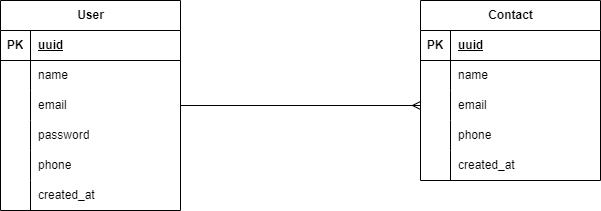

The diagram above was exported from draw.io. Its source (the exported page's mxGraphModel, read from the mxfile embedded in the PNG):
<mxGraphModel dx="880" dy="433" grid="0" gridSize="10" guides="1" tooltips="1" connect="1" arrows="1" fold="1" page="0" pageScale="1" pageWidth="827" pageHeight="1169" background="#FFFFFF" math="0" shadow="0">
  <root>
    <mxCell id="0" />
    <mxCell id="1" parent="0" />
    <mxCell id="3fXXgnmyq9zXFaDzPUaK-1" value="User" style="shape=table;startSize=30;container=1;collapsible=1;childLayout=tableLayout;fixedRows=1;rowLines=0;fontStyle=1;align=center;resizeLast=1;html=1;" parent="1" vertex="1">
      <mxGeometry x="120" y="120" width="180" height="210" as="geometry" />
    </mxCell>
    <mxCell id="3fXXgnmyq9zXFaDzPUaK-2" value="" style="shape=tableRow;horizontal=0;startSize=0;swimlaneHead=0;swimlaneBody=0;fillColor=none;collapsible=0;dropTarget=0;points=[[0,0.5],[1,0.5]];portConstraint=eastwest;top=0;left=0;right=0;bottom=1;" parent="3fXXgnmyq9zXFaDzPUaK-1" vertex="1">
      <mxGeometry y="30" width="180" height="30" as="geometry" />
    </mxCell>
    <mxCell id="3fXXgnmyq9zXFaDzPUaK-3" value="PK" style="shape=partialRectangle;connectable=0;fillColor=none;top=0;left=0;bottom=0;right=0;fontStyle=1;overflow=hidden;whiteSpace=wrap;html=1;" parent="3fXXgnmyq9zXFaDzPUaK-2" vertex="1">
      <mxGeometry width="30" height="30" as="geometry">
        <mxRectangle width="30" height="30" as="alternateBounds" />
      </mxGeometry>
    </mxCell>
    <mxCell id="3fXXgnmyq9zXFaDzPUaK-4" value="uuid" style="shape=partialRectangle;connectable=0;fillColor=none;top=0;left=0;bottom=0;right=0;align=left;spacingLeft=6;fontStyle=5;overflow=hidden;whiteSpace=wrap;html=1;" parent="3fXXgnmyq9zXFaDzPUaK-2" vertex="1">
      <mxGeometry x="30" width="150" height="30" as="geometry">
        <mxRectangle width="150" height="30" as="alternateBounds" />
      </mxGeometry>
    </mxCell>
    <mxCell id="3fXXgnmyq9zXFaDzPUaK-5" value="" style="shape=tableRow;horizontal=0;startSize=0;swimlaneHead=0;swimlaneBody=0;fillColor=none;collapsible=0;dropTarget=0;points=[[0,0.5],[1,0.5]];portConstraint=eastwest;top=0;left=0;right=0;bottom=0;" parent="3fXXgnmyq9zXFaDzPUaK-1" vertex="1">
      <mxGeometry y="60" width="180" height="30" as="geometry" />
    </mxCell>
    <mxCell id="3fXXgnmyq9zXFaDzPUaK-6" value="" style="shape=partialRectangle;connectable=0;fillColor=none;top=0;left=0;bottom=0;right=0;editable=1;overflow=hidden;whiteSpace=wrap;html=1;" parent="3fXXgnmyq9zXFaDzPUaK-5" vertex="1">
      <mxGeometry width="30" height="30" as="geometry">
        <mxRectangle width="30" height="30" as="alternateBounds" />
      </mxGeometry>
    </mxCell>
    <mxCell id="3fXXgnmyq9zXFaDzPUaK-7" value="name" style="shape=partialRectangle;connectable=0;fillColor=none;top=0;left=0;bottom=0;right=0;align=left;spacingLeft=6;overflow=hidden;whiteSpace=wrap;html=1;" parent="3fXXgnmyq9zXFaDzPUaK-5" vertex="1">
      <mxGeometry x="30" width="150" height="30" as="geometry">
        <mxRectangle width="150" height="30" as="alternateBounds" />
      </mxGeometry>
    </mxCell>
    <mxCell id="3fXXgnmyq9zXFaDzPUaK-8" value="" style="shape=tableRow;horizontal=0;startSize=0;swimlaneHead=0;swimlaneBody=0;fillColor=none;collapsible=0;dropTarget=0;points=[[0,0.5],[1,0.5]];portConstraint=eastwest;top=0;left=0;right=0;bottom=0;" parent="3fXXgnmyq9zXFaDzPUaK-1" vertex="1">
      <mxGeometry y="90" width="180" height="30" as="geometry" />
    </mxCell>
    <mxCell id="3fXXgnmyq9zXFaDzPUaK-9" value="" style="shape=partialRectangle;connectable=0;fillColor=none;top=0;left=0;bottom=0;right=0;editable=1;overflow=hidden;whiteSpace=wrap;html=1;" parent="3fXXgnmyq9zXFaDzPUaK-8" vertex="1">
      <mxGeometry width="30" height="30" as="geometry">
        <mxRectangle width="30" height="30" as="alternateBounds" />
      </mxGeometry>
    </mxCell>
    <mxCell id="3fXXgnmyq9zXFaDzPUaK-10" value="email" style="shape=partialRectangle;connectable=0;fillColor=none;top=0;left=0;bottom=0;right=0;align=left;spacingLeft=6;overflow=hidden;whiteSpace=wrap;html=1;" parent="3fXXgnmyq9zXFaDzPUaK-8" vertex="1">
      <mxGeometry x="30" width="150" height="30" as="geometry">
        <mxRectangle width="150" height="30" as="alternateBounds" />
      </mxGeometry>
    </mxCell>
    <mxCell id="3fXXgnmyq9zXFaDzPUaK-11" value="" style="shape=tableRow;horizontal=0;startSize=0;swimlaneHead=0;swimlaneBody=0;fillColor=none;collapsible=0;dropTarget=0;points=[[0,0.5],[1,0.5]];portConstraint=eastwest;top=0;left=0;right=0;bottom=0;" parent="3fXXgnmyq9zXFaDzPUaK-1" vertex="1">
      <mxGeometry y="120" width="180" height="30" as="geometry" />
    </mxCell>
    <mxCell id="3fXXgnmyq9zXFaDzPUaK-12" value="" style="shape=partialRectangle;connectable=0;fillColor=none;top=0;left=0;bottom=0;right=0;editable=1;overflow=hidden;whiteSpace=wrap;html=1;" parent="3fXXgnmyq9zXFaDzPUaK-11" vertex="1">
      <mxGeometry width="30" height="30" as="geometry">
        <mxRectangle width="30" height="30" as="alternateBounds" />
      </mxGeometry>
    </mxCell>
    <mxCell id="3fXXgnmyq9zXFaDzPUaK-13" value="password" style="shape=partialRectangle;connectable=0;fillColor=none;top=0;left=0;bottom=0;right=0;align=left;spacingLeft=6;overflow=hidden;whiteSpace=wrap;html=1;" parent="3fXXgnmyq9zXFaDzPUaK-11" vertex="1">
      <mxGeometry x="30" width="150" height="30" as="geometry">
        <mxRectangle width="150" height="30" as="alternateBounds" />
      </mxGeometry>
    </mxCell>
    <mxCell id="3fXXgnmyq9zXFaDzPUaK-14" value="" style="shape=tableRow;horizontal=0;startSize=0;swimlaneHead=0;swimlaneBody=0;fillColor=none;collapsible=0;dropTarget=0;points=[[0,0.5],[1,0.5]];portConstraint=eastwest;top=0;left=0;right=0;bottom=0;" parent="3fXXgnmyq9zXFaDzPUaK-1" vertex="1">
      <mxGeometry y="150" width="180" height="30" as="geometry" />
    </mxCell>
    <mxCell id="3fXXgnmyq9zXFaDzPUaK-15" value="" style="shape=partialRectangle;connectable=0;fillColor=none;top=0;left=0;bottom=0;right=0;editable=1;overflow=hidden;whiteSpace=wrap;html=1;" parent="3fXXgnmyq9zXFaDzPUaK-14" vertex="1">
      <mxGeometry width="30" height="30" as="geometry">
        <mxRectangle width="30" height="30" as="alternateBounds" />
      </mxGeometry>
    </mxCell>
    <mxCell id="3fXXgnmyq9zXFaDzPUaK-16" value="phone" style="shape=partialRectangle;connectable=0;fillColor=none;top=0;left=0;bottom=0;right=0;align=left;spacingLeft=6;overflow=hidden;whiteSpace=wrap;html=1;" parent="3fXXgnmyq9zXFaDzPUaK-14" vertex="1">
      <mxGeometry x="30" width="150" height="30" as="geometry">
        <mxRectangle width="150" height="30" as="alternateBounds" />
      </mxGeometry>
    </mxCell>
    <mxCell id="3fXXgnmyq9zXFaDzPUaK-17" value="" style="shape=tableRow;horizontal=0;startSize=0;swimlaneHead=0;swimlaneBody=0;fillColor=none;collapsible=0;dropTarget=0;points=[[0,0.5],[1,0.5]];portConstraint=eastwest;top=0;left=0;right=0;bottom=0;" parent="3fXXgnmyq9zXFaDzPUaK-1" vertex="1">
      <mxGeometry y="180" width="180" height="30" as="geometry" />
    </mxCell>
    <mxCell id="3fXXgnmyq9zXFaDzPUaK-18" value="" style="shape=partialRectangle;connectable=0;fillColor=none;top=0;left=0;bottom=0;right=0;editable=1;overflow=hidden;whiteSpace=wrap;html=1;" parent="3fXXgnmyq9zXFaDzPUaK-17" vertex="1">
      <mxGeometry width="30" height="30" as="geometry">
        <mxRectangle width="30" height="30" as="alternateBounds" />
      </mxGeometry>
    </mxCell>
    <mxCell id="3fXXgnmyq9zXFaDzPUaK-19" value="created_at" style="shape=partialRectangle;connectable=0;fillColor=none;top=0;left=0;bottom=0;right=0;align=left;spacingLeft=6;overflow=hidden;whiteSpace=wrap;html=1;" parent="3fXXgnmyq9zXFaDzPUaK-17" vertex="1">
      <mxGeometry x="30" width="150" height="30" as="geometry">
        <mxRectangle width="150" height="30" as="alternateBounds" />
      </mxGeometry>
    </mxCell>
    <mxCell id="3fXXgnmyq9zXFaDzPUaK-20" value="Contact" style="shape=table;startSize=30;container=1;collapsible=1;childLayout=tableLayout;fixedRows=1;rowLines=0;fontStyle=1;align=center;resizeLast=1;html=1;" parent="1" vertex="1">
      <mxGeometry x="540" y="120" width="180" height="180" as="geometry" />
    </mxCell>
    <mxCell id="3fXXgnmyq9zXFaDzPUaK-21" value="" style="shape=tableRow;horizontal=0;startSize=0;swimlaneHead=0;swimlaneBody=0;fillColor=none;collapsible=0;dropTarget=0;points=[[0,0.5],[1,0.5]];portConstraint=eastwest;top=0;left=0;right=0;bottom=1;" parent="3fXXgnmyq9zXFaDzPUaK-20" vertex="1">
      <mxGeometry y="30" width="180" height="30" as="geometry" />
    </mxCell>
    <mxCell id="3fXXgnmyq9zXFaDzPUaK-22" value="PK" style="shape=partialRectangle;connectable=0;fillColor=none;top=0;left=0;bottom=0;right=0;fontStyle=1;overflow=hidden;whiteSpace=wrap;html=1;" parent="3fXXgnmyq9zXFaDzPUaK-21" vertex="1">
      <mxGeometry width="30" height="30" as="geometry">
        <mxRectangle width="30" height="30" as="alternateBounds" />
      </mxGeometry>
    </mxCell>
    <mxCell id="3fXXgnmyq9zXFaDzPUaK-23" value="uuid" style="shape=partialRectangle;connectable=0;fillColor=none;top=0;left=0;bottom=0;right=0;align=left;spacingLeft=6;fontStyle=5;overflow=hidden;whiteSpace=wrap;html=1;" parent="3fXXgnmyq9zXFaDzPUaK-21" vertex="1">
      <mxGeometry x="30" width="150" height="30" as="geometry">
        <mxRectangle width="150" height="30" as="alternateBounds" />
      </mxGeometry>
    </mxCell>
    <mxCell id="3fXXgnmyq9zXFaDzPUaK-24" value="" style="shape=tableRow;horizontal=0;startSize=0;swimlaneHead=0;swimlaneBody=0;fillColor=none;collapsible=0;dropTarget=0;points=[[0,0.5],[1,0.5]];portConstraint=eastwest;top=0;left=0;right=0;bottom=0;" parent="3fXXgnmyq9zXFaDzPUaK-20" vertex="1">
      <mxGeometry y="60" width="180" height="30" as="geometry" />
    </mxCell>
    <mxCell id="3fXXgnmyq9zXFaDzPUaK-25" value="" style="shape=partialRectangle;connectable=0;fillColor=none;top=0;left=0;bottom=0;right=0;editable=1;overflow=hidden;whiteSpace=wrap;html=1;" parent="3fXXgnmyq9zXFaDzPUaK-24" vertex="1">
      <mxGeometry width="30" height="30" as="geometry">
        <mxRectangle width="30" height="30" as="alternateBounds" />
      </mxGeometry>
    </mxCell>
    <mxCell id="3fXXgnmyq9zXFaDzPUaK-26" value="name" style="shape=partialRectangle;connectable=0;fillColor=none;top=0;left=0;bottom=0;right=0;align=left;spacingLeft=6;overflow=hidden;whiteSpace=wrap;html=1;" parent="3fXXgnmyq9zXFaDzPUaK-24" vertex="1">
      <mxGeometry x="30" width="150" height="30" as="geometry">
        <mxRectangle width="150" height="30" as="alternateBounds" />
      </mxGeometry>
    </mxCell>
    <mxCell id="3fXXgnmyq9zXFaDzPUaK-27" value="" style="shape=tableRow;horizontal=0;startSize=0;swimlaneHead=0;swimlaneBody=0;fillColor=none;collapsible=0;dropTarget=0;points=[[0,0.5],[1,0.5]];portConstraint=eastwest;top=0;left=0;right=0;bottom=0;" parent="3fXXgnmyq9zXFaDzPUaK-20" vertex="1">
      <mxGeometry y="90" width="180" height="30" as="geometry" />
    </mxCell>
    <mxCell id="3fXXgnmyq9zXFaDzPUaK-28" value="" style="shape=partialRectangle;connectable=0;fillColor=none;top=0;left=0;bottom=0;right=0;editable=1;overflow=hidden;whiteSpace=wrap;html=1;" parent="3fXXgnmyq9zXFaDzPUaK-27" vertex="1">
      <mxGeometry width="30" height="30" as="geometry">
        <mxRectangle width="30" height="30" as="alternateBounds" />
      </mxGeometry>
    </mxCell>
    <mxCell id="3fXXgnmyq9zXFaDzPUaK-29" value="email" style="shape=partialRectangle;connectable=0;fillColor=none;top=0;left=0;bottom=0;right=0;align=left;spacingLeft=6;overflow=hidden;whiteSpace=wrap;html=1;" parent="3fXXgnmyq9zXFaDzPUaK-27" vertex="1">
      <mxGeometry x="30" width="150" height="30" as="geometry">
        <mxRectangle width="150" height="30" as="alternateBounds" />
      </mxGeometry>
    </mxCell>
    <mxCell id="3fXXgnmyq9zXFaDzPUaK-30" value="" style="shape=tableRow;horizontal=0;startSize=0;swimlaneHead=0;swimlaneBody=0;fillColor=none;collapsible=0;dropTarget=0;points=[[0,0.5],[1,0.5]];portConstraint=eastwest;top=0;left=0;right=0;bottom=0;" parent="3fXXgnmyq9zXFaDzPUaK-20" vertex="1">
      <mxGeometry y="120" width="180" height="30" as="geometry" />
    </mxCell>
    <mxCell id="3fXXgnmyq9zXFaDzPUaK-31" value="" style="shape=partialRectangle;connectable=0;fillColor=none;top=0;left=0;bottom=0;right=0;editable=1;overflow=hidden;whiteSpace=wrap;html=1;" parent="3fXXgnmyq9zXFaDzPUaK-30" vertex="1">
      <mxGeometry width="30" height="30" as="geometry">
        <mxRectangle width="30" height="30" as="alternateBounds" />
      </mxGeometry>
    </mxCell>
    <mxCell id="3fXXgnmyq9zXFaDzPUaK-32" value="phone" style="shape=partialRectangle;connectable=0;fillColor=none;top=0;left=0;bottom=0;right=0;align=left;spacingLeft=6;overflow=hidden;whiteSpace=wrap;html=1;" parent="3fXXgnmyq9zXFaDzPUaK-30" vertex="1">
      <mxGeometry x="30" width="150" height="30" as="geometry">
        <mxRectangle width="150" height="30" as="alternateBounds" />
      </mxGeometry>
    </mxCell>
    <mxCell id="3fXXgnmyq9zXFaDzPUaK-33" value="" style="shape=tableRow;horizontal=0;startSize=0;swimlaneHead=0;swimlaneBody=0;fillColor=none;collapsible=0;dropTarget=0;points=[[0,0.5],[1,0.5]];portConstraint=eastwest;top=0;left=0;right=0;bottom=0;" parent="3fXXgnmyq9zXFaDzPUaK-20" vertex="1">
      <mxGeometry y="150" width="180" height="30" as="geometry" />
    </mxCell>
    <mxCell id="3fXXgnmyq9zXFaDzPUaK-34" value="" style="shape=partialRectangle;connectable=0;fillColor=none;top=0;left=0;bottom=0;right=0;editable=1;overflow=hidden;whiteSpace=wrap;html=1;" parent="3fXXgnmyq9zXFaDzPUaK-33" vertex="1">
      <mxGeometry width="30" height="30" as="geometry">
        <mxRectangle width="30" height="30" as="alternateBounds" />
      </mxGeometry>
    </mxCell>
    <mxCell id="3fXXgnmyq9zXFaDzPUaK-35" value="created_at" style="shape=partialRectangle;connectable=0;fillColor=none;top=0;left=0;bottom=0;right=0;align=left;spacingLeft=6;overflow=hidden;whiteSpace=wrap;html=1;" parent="3fXXgnmyq9zXFaDzPUaK-33" vertex="1">
      <mxGeometry x="30" width="150" height="30" as="geometry">
        <mxRectangle width="150" height="30" as="alternateBounds" />
      </mxGeometry>
    </mxCell>
    <mxCell id="3fXXgnmyq9zXFaDzPUaK-37" style="edgeStyle=orthogonalEdgeStyle;rounded=0;orthogonalLoop=1;jettySize=auto;html=1;entryX=0;entryY=0.5;entryDx=0;entryDy=0;endArrow=ERmany;endFill=0;" parent="1" source="3fXXgnmyq9zXFaDzPUaK-8" target="3fXXgnmyq9zXFaDzPUaK-27" edge="1">
      <mxGeometry relative="1" as="geometry">
        <mxPoint x="530" y="220" as="targetPoint" />
      </mxGeometry>
    </mxCell>
  </root>
</mxGraphModel>